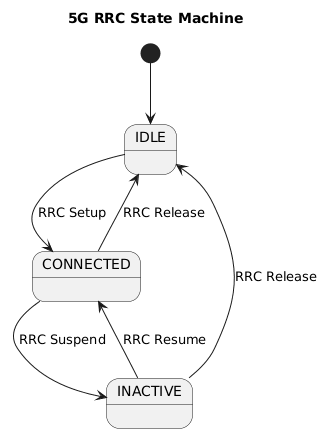

The diagram above was rendered by PlantUML. Its source (embedded in the PNG):
@startuml
title 5G RRC State Machine

[*] --> IDLE
IDLE --> CONNECTED: RRC Setup

CONNECTED --> INACTIVE: RRC Suspend
INACTIVE --> CONNECTED: RRC Resume

CONNECTED --> IDLE: RRC Release
INACTIVE --> IDLE: RRC Release
@enduml